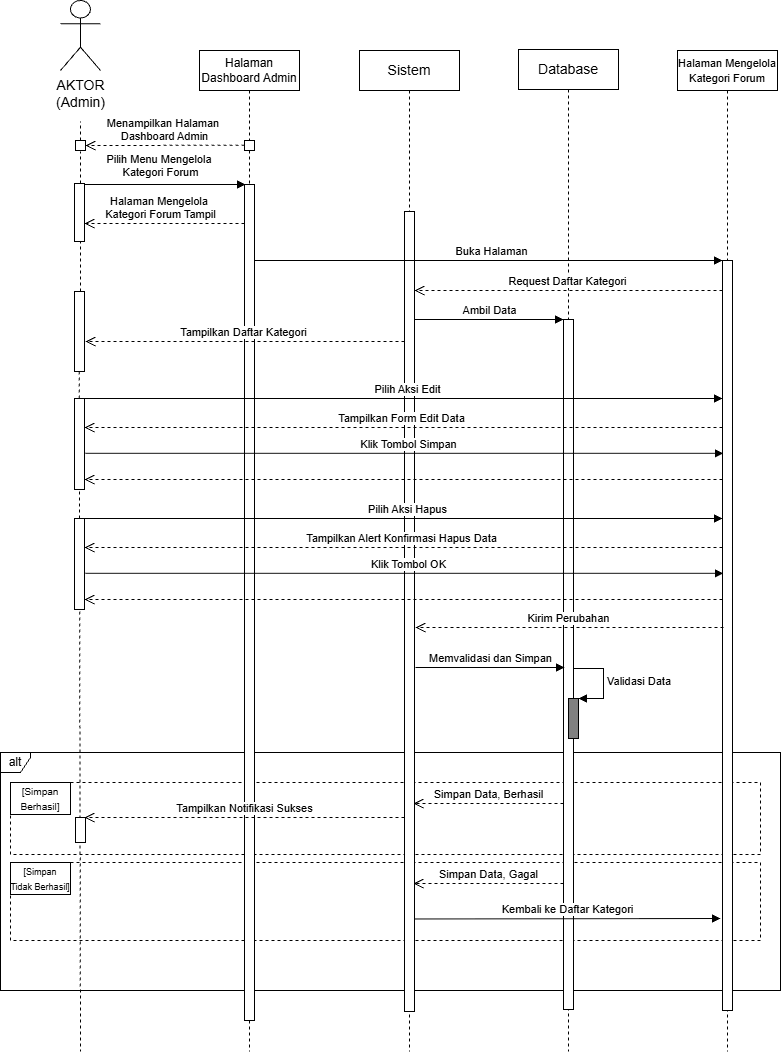

The diagram above was exported from draw.io. Its source (the exported page's mxGraphModel, read from the mxfile embedded in the PNG):
<mxGraphModel dx="1025" dy="497" grid="1" gridSize="10" guides="1" tooltips="1" connect="1" arrows="1" fold="1" page="1" pageScale="1" pageWidth="850" pageHeight="1100" math="0" shadow="0">
  <root>
    <mxCell id="3F0uPeI7lxZle0X3FHkr-0" />
    <mxCell id="3F0uPeI7lxZle0X3FHkr-1" parent="3F0uPeI7lxZle0X3FHkr-0" />
    <mxCell id="vqES3_L6KMvWonsy6AcX-0" parent="3F0uPeI7lxZle0X3FHkr-1" style="fontStyle=0;dashed=1;html=1;whiteSpace=wrap;" value="" vertex="1">
      <mxGeometry height="72" width="750" x="130" y="891" as="geometry" />
    </mxCell>
    <mxCell id="vqES3_L6KMvWonsy6AcX-1" edge="1" parent="3F0uPeI7lxZle0X3FHkr-1" style="html=1;verticalAlign=bottom;endArrow=open;dashed=1;endSize=8;curved=0;rounded=0;" value="Simpan Data, Berhasil">
      <mxGeometry relative="1" as="geometry">
        <mxPoint x="683" y="912" as="sourcePoint" />
        <mxPoint x="533" y="912" as="targetPoint" />
      </mxGeometry>
    </mxCell>
    <mxCell id="vqES3_L6KMvWonsy6AcX-2" parent="3F0uPeI7lxZle0X3FHkr-1" style="fontStyle=1;whiteSpace=wrap;html=1;" value="&lt;font size=&quot;1&quot;&gt;&lt;span style=&quot;font-weight: 400;&quot;&gt;[Simpan Berhasil]&lt;/span&gt;&lt;/font&gt;" vertex="1">
      <mxGeometry height="32" width="60" x="130" y="891" as="geometry" />
    </mxCell>
    <mxCell id="vqES3_L6KMvWonsy6AcX-3" parent="3F0uPeI7lxZle0X3FHkr-1" style="fontStyle=0;dashed=1;html=1;whiteSpace=wrap;" value="" vertex="1">
      <mxGeometry height="78" width="750" x="130" y="971" as="geometry" />
    </mxCell>
    <mxCell id="vqES3_L6KMvWonsy6AcX-4" parent="3F0uPeI7lxZle0X3FHkr-1" style="fontStyle=1;whiteSpace=wrap;html=1;" value="&lt;font style=&quot;font-size: 9px;&quot;&gt;&lt;font style=&quot;&quot;&gt;&lt;span style=&quot;font-weight: 400;&quot;&gt;[Simpan Tidak&lt;/span&gt;&lt;span style=&quot;font-weight: 400; background-color: transparent; color: light-dark(rgb(0, 0, 0), rgb(255, 255, 255));&quot;&gt;&amp;nbsp;&lt;/span&gt;&lt;/font&gt;&lt;span style=&quot;background-color: transparent; color: light-dark(rgb(0, 0, 0), rgb(255, 255, 255)); font-weight: 400;&quot;&gt;Berhasil]&lt;/span&gt;&lt;/font&gt;" vertex="1">
      <mxGeometry height="32" width="60" x="130" y="971" as="geometry" />
    </mxCell>
    <mxCell id="vqES3_L6KMvWonsy6AcX-5" parent="3F0uPeI7lxZle0X3FHkr-1" style="shape=umlFrame;whiteSpace=wrap;html=1;pointerEvents=0;width=30;height=20;" value="alt" vertex="1">
      <mxGeometry height="238" width="780" x="120" y="861" as="geometry" />
    </mxCell>
    <mxCell id="vqES3_L6KMvWonsy6AcX-6" edge="1" parent="3F0uPeI7lxZle0X3FHkr-1" style="html=1;verticalAlign=bottom;endArrow=open;dashed=1;endSize=8;curved=0;rounded=0;" value="Simpan Data, Gagal">
      <mxGeometry relative="1" as="geometry">
        <mxPoint x="683" y="992" as="sourcePoint" />
        <mxPoint x="533" y="992" as="targetPoint" />
      </mxGeometry>
    </mxCell>
    <object label="&lt;span style=&quot;font-size: 14px;&quot;&gt;AKTOR&lt;/span&gt;&lt;div&gt;&lt;span style=&quot;font-size: 14px;&quot;&gt;(Admin)&lt;/span&gt;&lt;/div&gt;" id="3F0uPeI7lxZle0X3FHkr-2">
      <mxCell parent="3F0uPeI7lxZle0X3FHkr-1" style="shape=umlActor;verticalLabelPosition=bottom;verticalAlign=top;html=1;outlineConnect=0;movable=1;resizable=1;rotatable=1;deletable=1;editable=1;locked=0;connectable=1;" vertex="1">
        <mxGeometry height="70" width="40" x="180" y="109" as="geometry" />
      </mxCell>
    </object>
    <mxCell id="3F0uPeI7lxZle0X3FHkr-3" edge="1" parent="3F0uPeI7lxZle0X3FHkr-1" style="html=1;verticalAlign=bottom;endArrow=block;curved=0;rounded=0;" value="Pilih Menu&amp;nbsp;&lt;span style=&quot;background-color: light-dark(#ffffff, var(--ge-dark-color, #121212)); color: light-dark(rgb(0, 0, 0), rgb(255, 255, 255));&quot;&gt;Mengelola&amp;nbsp;&lt;/span&gt;&lt;div&gt;Kategori Forum&lt;/div&gt;">
      <mxGeometry relative="1" width="80" x="-0.0366" y="3" as="geometry">
        <mxPoint as="offset" />
        <mxPoint x="201" y="293" as="sourcePoint" />
        <mxPoint x="365" y="293" as="targetPoint" />
      </mxGeometry>
    </mxCell>
    <mxCell id="3F0uPeI7lxZle0X3FHkr-4" edge="1" parent="3F0uPeI7lxZle0X3FHkr-1" source="3F0uPeI7lxZle0X3FHkr-6" style="endArrow=none;dashed=1;html=1;rounded=0;" value="">
      <mxGeometry height="50" relative="1" width="50" as="geometry">
        <mxPoint x="200" y="720" as="sourcePoint" />
        <mxPoint x="200" y="230" as="targetPoint" />
      </mxGeometry>
    </mxCell>
    <mxCell id="3F0uPeI7lxZle0X3FHkr-5" edge="1" parent="3F0uPeI7lxZle0X3FHkr-1" source="3F0uPeI7lxZle0X3FHkr-19" style="endArrow=none;dashed=1;html=1;rounded=0;" value="">
      <mxGeometry height="50" relative="1" width="50" as="geometry">
        <mxPoint x="200" y="410" as="sourcePoint" />
        <mxPoint x="199.99999999999977" y="260" as="targetPoint" />
      </mxGeometry>
    </mxCell>
    <mxCell id="3F0uPeI7lxZle0X3FHkr-6" parent="3F0uPeI7lxZle0X3FHkr-1" style="html=1;points=[[0,0,0,0,5],[0,1,0,0,-5],[1,0,0,0,5],[1,1,0,0,-5]];perimeter=orthogonalPerimeter;outlineConnect=0;targetShapes=umlLifeline;portConstraint=eastwest;newEdgeStyle={&quot;curved&quot;:0,&quot;rounded&quot;:0};movable=1;resizable=1;rotatable=1;deletable=1;editable=1;locked=0;connectable=1;" value="" vertex="1">
      <mxGeometry height="10" width="10" x="195" y="249" as="geometry" />
    </mxCell>
    <mxCell id="3F0uPeI7lxZle0X3FHkr-7" edge="1" parent="3F0uPeI7lxZle0X3FHkr-1" style="html=1;verticalAlign=bottom;endArrow=open;dashed=1;endSize=8;curved=0;rounded=0;" value="Menampilkan Halaman&amp;nbsp;&lt;div&gt;Dashboard Admin&lt;/div&gt;">
      <mxGeometry relative="1" x="0.0063" as="geometry">
        <mxPoint as="offset" />
        <mxPoint x="364" y="253.72" as="sourcePoint" />
        <mxPoint x="205" y="254.01999999999995" as="targetPoint" />
      </mxGeometry>
    </mxCell>
    <mxCell id="3F0uPeI7lxZle0X3FHkr-8" parent="3F0uPeI7lxZle0X3FHkr-1" style="html=1;points=[[0,0,0,0,5],[0,1,0,0,-5],[1,0,0,0,5],[1,1,0,0,-5]];perimeter=orthogonalPerimeter;outlineConnect=0;targetShapes=umlLifeline;portConstraint=eastwest;newEdgeStyle={&quot;curved&quot;:0,&quot;rounded&quot;:0};movable=1;resizable=1;rotatable=1;deletable=1;editable=1;locked=0;connectable=1;" value="" vertex="1">
      <mxGeometry height="58" width="10" x="194" y="292" as="geometry" />
    </mxCell>
    <mxCell id="3F0uPeI7lxZle0X3FHkr-9" parent="3F0uPeI7lxZle0X3FHkr-1" style="shape=umlLifeline;perimeter=lifelinePerimeter;whiteSpace=wrap;html=1;container=1;dropTarget=0;collapsible=0;recursiveResize=0;outlineConnect=0;portConstraint=eastwest;newEdgeStyle={&quot;edgeStyle&quot;:&quot;elbowEdgeStyle&quot;,&quot;elbow&quot;:&quot;vertical&quot;,&quot;curved&quot;:0,&quot;rounded&quot;:0};movable=1;resizable=1;rotatable=1;deletable=1;editable=1;locked=0;connectable=1;" value="&lt;font style=&quot;font-size: 12px;&quot;&gt;Halaman Dashboard Admin&lt;/font&gt;" vertex="1">
      <mxGeometry height="1001" width="100" x="319" y="159" as="geometry" />
    </mxCell>
    <mxCell id="3F0uPeI7lxZle0X3FHkr-10" parent="3F0uPeI7lxZle0X3FHkr-9" style="html=1;points=[[0,0,0,0,5],[0,1,0,0,-5],[1,0,0,0,5],[1,1,0,0,-5]];perimeter=orthogonalPerimeter;outlineConnect=0;targetShapes=umlLifeline;portConstraint=eastwest;newEdgeStyle={&quot;curved&quot;:0,&quot;rounded&quot;:0};movable=1;resizable=1;rotatable=1;deletable=1;editable=1;locked=0;connectable=1;" value="" vertex="1">
      <mxGeometry height="10" width="10" x="45" y="90" as="geometry" />
    </mxCell>
    <mxCell id="3F0uPeI7lxZle0X3FHkr-11" parent="3F0uPeI7lxZle0X3FHkr-9" style="html=1;points=[[0,0,0,0,5],[0,1,0,0,-5],[1,0,0,0,5],[1,1,0,0,-5]];perimeter=orthogonalPerimeter;outlineConnect=0;targetShapes=umlLifeline;portConstraint=eastwest;newEdgeStyle={&quot;curved&quot;:0,&quot;rounded&quot;:0};movable=1;resizable=1;rotatable=1;deletable=1;editable=1;locked=0;connectable=1;" value="" vertex="1">
      <mxGeometry height="836" width="10" x="45" y="134" as="geometry" />
    </mxCell>
    <mxCell id="3F0uPeI7lxZle0X3FHkr-12" parent="3F0uPeI7lxZle0X3FHkr-1" style="shape=umlLifeline;perimeter=lifelinePerimeter;whiteSpace=wrap;html=1;container=1;dropTarget=0;collapsible=0;recursiveResize=0;outlineConnect=0;portConstraint=eastwest;newEdgeStyle={&quot;edgeStyle&quot;:&quot;elbowEdgeStyle&quot;,&quot;elbow&quot;:&quot;vertical&quot;,&quot;curved&quot;:0,&quot;rounded&quot;:0};movable=1;resizable=1;rotatable=1;deletable=1;editable=1;locked=0;connectable=1;" value="&lt;span style=&quot;font-size: 14px;&quot;&gt;Database&lt;/span&gt;" vertex="1">
      <mxGeometry height="1002" width="100" x="638" y="158" as="geometry" />
    </mxCell>
    <mxCell id="3F0uPeI7lxZle0X3FHkr-13" parent="3F0uPeI7lxZle0X3FHkr-12" style="html=1;points=[[0,0,0,0,5],[0,1,0,0,-5],[1,0,0,0,5],[1,1,0,0,-5]];perimeter=orthogonalPerimeter;outlineConnect=0;targetShapes=umlLifeline;portConstraint=eastwest;newEdgeStyle={&quot;curved&quot;:0,&quot;rounded&quot;:0};" value="" vertex="1">
      <mxGeometry height="690" width="10" x="45" y="270" as="geometry" />
    </mxCell>
    <mxCell id="3F0uPeI7lxZle0X3FHkr-14" parent="3F0uPeI7lxZle0X3FHkr-1" style="shape=umlLifeline;perimeter=lifelinePerimeter;whiteSpace=wrap;html=1;container=1;dropTarget=0;collapsible=0;recursiveResize=0;outlineConnect=0;portConstraint=eastwest;newEdgeStyle={&quot;edgeStyle&quot;:&quot;elbowEdgeStyle&quot;,&quot;elbow&quot;:&quot;vertical&quot;,&quot;curved&quot;:0,&quot;rounded&quot;:0};movable=1;resizable=1;rotatable=1;deletable=1;editable=1;locked=0;connectable=1;" value="&lt;font style=&quot;font-size: 11px;&quot;&gt;Halaman Mengelola Kategori Forum&lt;/font&gt;" vertex="1">
      <mxGeometry height="1001" width="100" x="797" y="159" as="geometry" />
    </mxCell>
    <mxCell id="3F0uPeI7lxZle0X3FHkr-15" parent="3F0uPeI7lxZle0X3FHkr-14" style="html=1;points=[[0,0,0,0,5],[0,1,0,0,-5],[1,0,0,0,5],[1,1,0,0,-5]];perimeter=orthogonalPerimeter;outlineConnect=0;targetShapes=umlLifeline;portConstraint=eastwest;newEdgeStyle={&quot;curved&quot;:0,&quot;rounded&quot;:0};movable=1;resizable=1;rotatable=1;deletable=1;editable=1;locked=0;connectable=1;" value="" vertex="1">
      <mxGeometry height="750" width="10" x="45" y="210" as="geometry" />
    </mxCell>
    <mxCell id="3F0uPeI7lxZle0X3FHkr-16" parent="3F0uPeI7lxZle0X3FHkr-1" style="shape=umlLifeline;perimeter=lifelinePerimeter;whiteSpace=wrap;html=1;container=1;dropTarget=0;collapsible=0;recursiveResize=0;outlineConnect=0;portConstraint=eastwest;newEdgeStyle={&quot;edgeStyle&quot;:&quot;elbowEdgeStyle&quot;,&quot;elbow&quot;:&quot;vertical&quot;,&quot;curved&quot;:0,&quot;rounded&quot;:0};movable=1;resizable=1;rotatable=1;deletable=1;editable=1;locked=0;connectable=1;" value="&lt;span style=&quot;font-size: 14px;&quot;&gt;Sistem&lt;/span&gt;" vertex="1">
      <mxGeometry height="1001" width="100" x="479" y="159" as="geometry" />
    </mxCell>
    <mxCell id="3F0uPeI7lxZle0X3FHkr-17" parent="3F0uPeI7lxZle0X3FHkr-1" style="html=1;points=[[0,0,0,0,5],[0,1,0,0,-5],[1,0,0,0,5],[1,1,0,0,-5]];perimeter=orthogonalPerimeter;outlineConnect=0;targetShapes=umlLifeline;portConstraint=eastwest;newEdgeStyle={&quot;curved&quot;:0,&quot;rounded&quot;:0};movable=1;resizable=1;rotatable=1;deletable=1;editable=1;locked=0;connectable=1;" value="" vertex="1">
      <mxGeometry height="800" width="10" x="524" y="320" as="geometry" />
    </mxCell>
    <mxCell id="3F0uPeI7lxZle0X3FHkr-18" edge="1" parent="3F0uPeI7lxZle0X3FHkr-1" style="endArrow=none;dashed=1;html=1;rounded=0;" target="3F0uPeI7lxZle0X3FHkr-19" value="">
      <mxGeometry height="50" relative="1" width="50" as="geometry">
        <mxPoint x="200" y="410" as="sourcePoint" />
        <mxPoint x="199.99999999999977" y="260" as="targetPoint" />
      </mxGeometry>
    </mxCell>
    <mxCell id="3F0uPeI7lxZle0X3FHkr-19" parent="3F0uPeI7lxZle0X3FHkr-1" style="html=1;points=[[0,0,0,0,5],[0,1,0,0,-5],[1,0,0,0,5],[1,1,0,0,-5]];perimeter=orthogonalPerimeter;outlineConnect=0;targetShapes=umlLifeline;portConstraint=eastwest;newEdgeStyle={&quot;curved&quot;:0,&quot;rounded&quot;:0};movable=1;resizable=1;rotatable=1;deletable=1;editable=1;locked=0;connectable=1;" value="" vertex="1">
      <mxGeometry height="80" width="10" x="194" y="400" as="geometry" />
    </mxCell>
    <mxCell id="3F0uPeI7lxZle0X3FHkr-20" edge="1" parent="3F0uPeI7lxZle0X3FHkr-1" style="html=1;verticalAlign=bottom;endArrow=open;dashed=1;endSize=8;curved=0;rounded=0;" value="Halaman&amp;nbsp;&lt;span style=&quot;background-color: light-dark(#ffffff, var(--ge-dark-color, #121212)); color: light-dark(rgb(0, 0, 0), rgb(255, 255, 255));&quot;&gt;Mengelola&amp;nbsp;&lt;/span&gt;&lt;div&gt;&lt;span style=&quot;background-color: light-dark(#ffffff, var(--ge-dark-color, #121212)); color: light-dark(rgb(0, 0, 0), rgb(255, 255, 255));&quot;&gt;Kategori Forum Tampil&lt;/span&gt;&lt;/div&gt;">
      <mxGeometry relative="1" x="0.0469" as="geometry">
        <mxPoint as="offset" />
        <mxPoint x="364" y="332" as="sourcePoint" />
        <mxPoint x="204" y="332" as="targetPoint" />
      </mxGeometry>
    </mxCell>
    <mxCell id="3F0uPeI7lxZle0X3FHkr-21" edge="1" parent="3F0uPeI7lxZle0X3FHkr-1" style="html=1;verticalAlign=bottom;endArrow=open;dashed=1;endSize=8;curved=0;rounded=0;" value="Request Daftar Kategori">
      <mxGeometry relative="1" x="0.0063" as="geometry">
        <mxPoint as="offset" />
        <mxPoint x="841.9999999999998" y="399" as="sourcePoint" />
        <mxPoint x="534" y="399" as="targetPoint" />
      </mxGeometry>
    </mxCell>
    <mxCell id="3F0uPeI7lxZle0X3FHkr-23" edge="1" parent="3F0uPeI7lxZle0X3FHkr-1" style="html=1;verticalAlign=bottom;endArrow=block;curved=0;rounded=0;" value="Buka Halaman">
      <mxGeometry relative="1" width="80" x="0.0149" as="geometry">
        <mxPoint as="offset" />
        <mxPoint x="374" y="369" as="sourcePoint" />
        <mxPoint x="842" y="369" as="targetPoint" />
      </mxGeometry>
    </mxCell>
    <mxCell id="3F0uPeI7lxZle0X3FHkr-25" edge="1" parent="3F0uPeI7lxZle0X3FHkr-1" style="html=1;verticalAlign=bottom;endArrow=open;dashed=1;endSize=8;curved=0;rounded=0;" value="Tampilkan Daftar Kategori">
      <mxGeometry relative="1" x="0.0063" as="geometry">
        <mxPoint as="offset" />
        <mxPoint x="524" y="450" as="sourcePoint" />
        <mxPoint x="205" y="450" as="targetPoint" />
      </mxGeometry>
    </mxCell>
    <mxCell id="3F0uPeI7lxZle0X3FHkr-26" edge="1" parent="3F0uPeI7lxZle0X3FHkr-1" style="html=1;verticalAlign=bottom;endArrow=block;curved=0;rounded=0;" value="Ambil Data">
      <mxGeometry relative="1" width="80" x="0.0133" as="geometry">
        <mxPoint as="offset" />
        <mxPoint x="534" y="428" as="sourcePoint" />
        <mxPoint x="683" y="428" as="targetPoint" />
      </mxGeometry>
    </mxCell>
    <mxCell id="3F0uPeI7lxZle0X3FHkr-27" edge="1" parent="3F0uPeI7lxZle0X3FHkr-1" style="html=1;verticalAlign=bottom;endArrow=open;dashed=1;endSize=8;curved=0;rounded=0;" value="Kirim Perubahan">
      <mxGeometry relative="1" x="0.0063" as="geometry">
        <mxPoint as="offset" />
        <mxPoint x="842.9999999999998" y="736" as="sourcePoint" />
        <mxPoint x="535" y="736" as="targetPoint" />
      </mxGeometry>
    </mxCell>
    <mxCell id="3F0uPeI7lxZle0X3FHkr-28" edge="1" parent="3F0uPeI7lxZle0X3FHkr-1" style="html=1;verticalAlign=bottom;endArrow=block;curved=0;rounded=0;" value="Memvalidasi dan Simpan">
      <mxGeometry relative="1" width="80" as="geometry">
        <mxPoint x="535" y="776" as="sourcePoint" />
        <mxPoint x="684" y="776" as="targetPoint" />
      </mxGeometry>
    </mxCell>
    <mxCell id="3F0uPeI7lxZle0X3FHkr-29" edge="1" parent="3F0uPeI7lxZle0X3FHkr-1" style="html=1;align=left;spacingLeft=2;endArrow=block;rounded=0;edgeStyle=orthogonalEdgeStyle;curved=0;rounded=0;" value="Validasi Data">
      <mxGeometry relative="1" as="geometry">
        <Array as="points">
          <mxPoint x="723" y="807" />
        </Array>
        <mxPoint x="693" y="777" as="sourcePoint" />
        <mxPoint x="698" y="807" as="targetPoint" />
      </mxGeometry>
    </mxCell>
    <mxCell id="3F0uPeI7lxZle0X3FHkr-30" parent="3F0uPeI7lxZle0X3FHkr-1" style="html=1;points=[[0,0,0,0,5],[0,1,0,0,-5],[1,0,0,0,5],[1,1,0,0,-5]];perimeter=orthogonalPerimeter;outlineConnect=0;targetShapes=umlLifeline;portConstraint=eastwest;newEdgeStyle={&quot;curved&quot;:0,&quot;rounded&quot;:0};fillColor=#808080;" value="" vertex="1">
      <mxGeometry height="40" width="10" x="688" y="807" as="geometry" />
    </mxCell>
    <mxCell id="3F0uPeI7lxZle0X3FHkr-36" edge="1" parent="3F0uPeI7lxZle0X3FHkr-1" style="endArrow=none;dashed=1;html=1;rounded=0;" value="">
      <mxGeometry height="50" relative="1" width="50" as="geometry">
        <mxPoint x="198.69" y="480" as="sourcePoint" />
        <mxPoint x="200" y="1160" as="targetPoint" />
      </mxGeometry>
    </mxCell>
    <mxCell id="3F0uPeI7lxZle0X3FHkr-37" parent="3F0uPeI7lxZle0X3FHkr-1" style="html=1;points=[[0,0,0,0,5],[0,1,0,0,-5],[1,0,0,0,5],[1,1,0,0,-5]];perimeter=orthogonalPerimeter;outlineConnect=0;targetShapes=umlLifeline;portConstraint=eastwest;newEdgeStyle={&quot;curved&quot;:0,&quot;rounded&quot;:0};movable=1;resizable=1;rotatable=1;deletable=1;editable=1;locked=0;connectable=1;" value="" vertex="1">
      <mxGeometry height="25" width="10" x="195" y="926" as="geometry" />
    </mxCell>
    <mxCell id="xMPorhi3atNYIJz6ZkLu-1" edge="1" parent="3F0uPeI7lxZle0X3FHkr-1" style="html=1;verticalAlign=bottom;endArrow=block;curved=0;rounded=0;" value="Kembali ke Daftar Kategori">
      <mxGeometry relative="1" width="80" as="geometry">
        <mxPoint x="534" y="1027.47" as="sourcePoint" />
        <mxPoint x="840" y="1027" as="targetPoint" />
      </mxGeometry>
    </mxCell>
    <mxCell id="vqES3_L6KMvWonsy6AcX-8" edge="1" parent="3F0uPeI7lxZle0X3FHkr-1" style="html=1;verticalAlign=bottom;endArrow=open;dashed=1;endSize=8;curved=0;rounded=0;" value="Tampilkan Notifikasi Sukses">
      <mxGeometry relative="1" as="geometry">
        <mxPoint x="524" y="926" as="sourcePoint" />
        <mxPoint x="204" y="926" as="targetPoint" />
      </mxGeometry>
    </mxCell>
    <mxCell id="WlLrfw2jUT9m3NiJH6YP-12" edge="1" parent="3F0uPeI7lxZle0X3FHkr-1" style="endArrow=none;dashed=1;html=1;rounded=0;" value="">
      <mxGeometry height="50" relative="1" width="50" as="geometry">
        <mxPoint x="200" y="548" as="sourcePoint" />
        <mxPoint x="200" y="550.0000000000006" as="targetPoint" />
      </mxGeometry>
    </mxCell>
    <mxCell id="WlLrfw2jUT9m3NiJH6YP-13" edge="1" parent="3F0uPeI7lxZle0X3FHkr-1" style="html=1;verticalAlign=bottom;endArrow=open;dashed=1;endSize=8;curved=0;rounded=0;" value="Tampilkan Form Edit Data">
      <mxGeometry relative="1" x="0.0063" as="geometry">
        <mxPoint as="offset" />
        <mxPoint x="841.9999999999998" y="536" as="sourcePoint" />
        <mxPoint x="204" y="536" as="targetPoint" />
      </mxGeometry>
    </mxCell>
    <mxCell id="WlLrfw2jUT9m3NiJH6YP-14" edge="1" parent="3F0uPeI7lxZle0X3FHkr-1" style="html=1;verticalAlign=bottom;endArrow=block;curved=0;rounded=0;" value="Pilih Aksi Edit">
      <mxGeometry relative="1" width="80" x="0.0125" as="geometry">
        <mxPoint as="offset" />
        <mxPoint x="204" y="507" as="sourcePoint" />
        <mxPoint x="842" y="507" as="targetPoint" />
      </mxGeometry>
    </mxCell>
    <mxCell id="WlLrfw2jUT9m3NiJH6YP-15" edge="1" parent="3F0uPeI7lxZle0X3FHkr-1" style="html=1;verticalAlign=bottom;endArrow=block;curved=0;rounded=0;" value="Klik Tombol Simpan">
      <mxGeometry relative="1" width="80" x="0.0133" as="geometry">
        <mxPoint as="offset" />
        <mxPoint x="205" y="561.83" as="sourcePoint" />
        <mxPoint x="843" y="561.83" as="targetPoint" />
      </mxGeometry>
    </mxCell>
    <mxCell id="WlLrfw2jUT9m3NiJH6YP-16" edge="1" parent="3F0uPeI7lxZle0X3FHkr-1" style="html=1;verticalAlign=bottom;endArrow=open;dashed=1;endSize=8;curved=0;rounded=0;" value="">
      <mxGeometry relative="1" x="0.0063" as="geometry">
        <mxPoint as="offset" />
        <mxPoint x="841.9999999999998" y="588" as="sourcePoint" />
        <mxPoint x="204" y="588" as="targetPoint" />
      </mxGeometry>
    </mxCell>
    <mxCell id="WlLrfw2jUT9m3NiJH6YP-17" edge="1" parent="3F0uPeI7lxZle0X3FHkr-1" style="endArrow=none;dashed=1;html=1;rounded=0;" target="WlLrfw2jUT9m3NiJH6YP-18" value="">
      <mxGeometry height="50" relative="1" width="50" as="geometry">
        <mxPoint x="200" y="668" as="sourcePoint" />
        <mxPoint x="199.99999999999977" y="518" as="targetPoint" />
      </mxGeometry>
    </mxCell>
    <mxCell id="WlLrfw2jUT9m3NiJH6YP-18" parent="3F0uPeI7lxZle0X3FHkr-1" style="html=1;points=[[0,0,0,0,5],[0,1,0,0,-5],[1,0,0,0,5],[1,1,0,0,-5]];perimeter=orthogonalPerimeter;outlineConnect=0;targetShapes=umlLifeline;portConstraint=eastwest;newEdgeStyle={&quot;curved&quot;:0,&quot;rounded&quot;:0};movable=1;resizable=1;rotatable=1;deletable=1;editable=1;locked=0;connectable=1;" value="" vertex="1">
      <mxGeometry height="91" width="10" x="194" y="627" as="geometry" />
    </mxCell>
    <mxCell id="WlLrfw2jUT9m3NiJH6YP-19" edge="1" parent="3F0uPeI7lxZle0X3FHkr-1" style="html=1;verticalAlign=bottom;endArrow=open;dashed=1;endSize=8;curved=0;rounded=0;" target="WlLrfw2jUT9m3NiJH6YP-18" value="Tampilkan Alert Konfirmasi Hapus Data">
      <mxGeometry relative="1" x="0.0073" as="geometry">
        <mxPoint as="offset" />
        <mxPoint x="841.9999999999998" y="656" as="sourcePoint" />
        <mxPoint x="534" y="656" as="targetPoint" />
      </mxGeometry>
    </mxCell>
    <mxCell id="WlLrfw2jUT9m3NiJH6YP-20" edge="1" parent="3F0uPeI7lxZle0X3FHkr-1" style="html=1;verticalAlign=bottom;endArrow=block;curved=0;rounded=0;" value="Pilih Aksi Hapus">
      <mxGeometry relative="1" width="80" x="0.0125" as="geometry">
        <mxPoint as="offset" />
        <mxPoint x="204" y="627" as="sourcePoint" />
        <mxPoint x="842" y="627" as="targetPoint" />
      </mxGeometry>
    </mxCell>
    <mxCell id="WlLrfw2jUT9m3NiJH6YP-21" edge="1" parent="3F0uPeI7lxZle0X3FHkr-1" style="html=1;verticalAlign=bottom;endArrow=block;curved=0;rounded=0;" value="Klik Tombol OK">
      <mxGeometry relative="1" width="80" x="0.0133" as="geometry">
        <mxPoint as="offset" />
        <mxPoint x="205" y="681.8299999999999" as="sourcePoint" />
        <mxPoint x="843" y="681.8299999999999" as="targetPoint" />
      </mxGeometry>
    </mxCell>
    <mxCell id="WlLrfw2jUT9m3NiJH6YP-22" edge="1" parent="3F0uPeI7lxZle0X3FHkr-1" style="html=1;verticalAlign=bottom;endArrow=open;dashed=1;endSize=8;curved=0;rounded=0;" value="">
      <mxGeometry relative="1" x="0.0063" as="geometry">
        <mxPoint as="offset" />
        <mxPoint x="841.9999999999998" y="708" as="sourcePoint" />
        <mxPoint x="204" y="708" as="targetPoint" />
      </mxGeometry>
    </mxCell>
    <mxCell id="WlLrfw2jUT9m3NiJH6YP-23" parent="3F0uPeI7lxZle0X3FHkr-1" style="html=1;points=[[0,0,0,0,5],[0,1,0,0,-5],[1,0,0,0,5],[1,1,0,0,-5]];perimeter=orthogonalPerimeter;outlineConnect=0;targetShapes=umlLifeline;portConstraint=eastwest;newEdgeStyle={&quot;curved&quot;:0,&quot;rounded&quot;:0};movable=1;resizable=1;rotatable=1;deletable=1;editable=1;locked=0;connectable=1;" value="" vertex="1">
      <mxGeometry height="91" width="10" x="194" y="507" as="geometry" />
    </mxCell>
  </root>
</mxGraphModel>